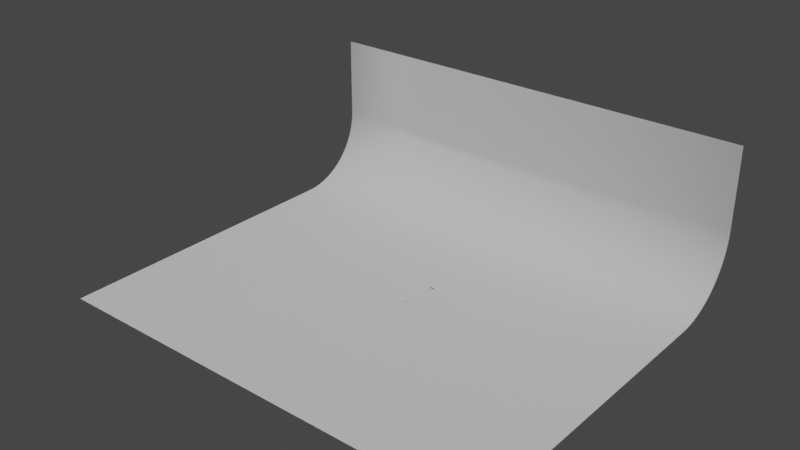 # Source: terkep.blend  (saved by Blender 3.4.6; exported with 4.5.12 LTS)
import bpy
from mathutils import Matrix  # noqa: F401  (used for matrix-valued properties, if any)

bpy.ops.wm.read_factory_settings(use_empty=True)
scene = bpy.context.scene
scene.name = 'Scene'

# ---- collections
col_collection = bpy.data.collections.new('Collection'); scene.collection.children.link(col_collection)
col_collection_1 = bpy.data.collections.new('Collection 1'); col_collection.children.link(col_collection_1)

# ---- images (referenced by path relative to the original .blend; pixels are not part of the script)
import os
ASSET_DIR = os.environ.get("B2B_ASSET_DIR", "")  # directory of the original .blend (textures are referenced by path, not embedded)
HERE = os.path.dirname(os.path.abspath(__file__))  # packed textures are extracted next to this script under _unpacked/

def load_image(name, relpath, width, height, colorspace="sRGB"):
    """Load a texture the original file referenced (path relative to the .blend, or extracted next to this script)."""
    p = next((c for c in (os.path.join(HERE, relpath), os.path.join(ASSET_DIR, relpath)) if relpath and os.path.exists(c)), "")
    if p:
        img = bpy.data.images.load(p, check_existing=True)
        img.name = name
    else:  # same state as the original file: an image datablock whose file is absent (Cycles renders it pink)
        img = bpy.data.images.new(name, width, height)
        img.source = "FILE"
        img.filepath = "//" + (relpath or name)
    img.colorspace_settings.name = colorspace
    return img
img_metal_jpg_001 = load_image('metal.jpg.001', 'metal.jpg', 1024, 1024, 'sRGB')
img_asztal_jpg_001 = load_image('asztal.jpg.001', 'asztal.jpg', 1024, 1024, 'sRGB')
img_fuu_jpg = load_image('fuu.jpg', 'fuu.jpg', 1024, 1024, 'sRGB')
img_fu_jpg_001 = load_image('fu.jpg.001', 'fu.jpg', 1024, 1024, 'sRGB')

# ---- materials (node trees are filled in below, after node groups)
mat_material_005 = bpy.data.materials.new('Material.005')
mat_material_005.use_transparent_shadow = False
mat_material_004 = bpy.data.materials.new('Material.004')
mat_material_004.use_transparent_shadow = False
mat_material_006 = bpy.data.materials.new('Material.006')
mat_material_006.use_transparent_shadow = False
mat_material_007 = bpy.data.materials.new('Material.007')
mat_material_007.use_transparent_shadow = False
mat_material_003 = bpy.data.materials.new('Material.003')
mat_material_003.use_transparent_shadow = False
mat_material_008 = bpy.data.materials.new('Material.008')
mat_material_008.use_transparent_shadow = False
mat_material_002 = bpy.data.materials.new('Material.002')
mat_material_002.use_transparent_shadow = False
mat_f = bpy.data.materials.new('fű')
mat_f.use_transparent_shadow = False

# ---- material node trees
mat_material_005.use_nodes = True; mat_material_005.node_tree.nodes.clear()
_N = mat_material_005.node_tree.nodes; _L = mat_material_005.node_tree.links
n0 = _N.new('ShaderNodeBsdfPrincipled'); n0.name = 'Principled BSDF'; n0.location = (10, 300)
n0.distribution = 'GGX'
n0.subsurface_method = 'RANDOM_WALK_SKIN'
n0.inputs[1].default_value = 0.5
n0.inputs[3].default_value = 1.45
n0.inputs[27].default_value = (0.0, 0.0, 0.0, 1.0)
n0.inputs[28].default_value = 1.0
n1 = _N.new('ShaderNodeOutputMaterial'); n1.name = 'Material Output'; n1.location = (300, 300)
n2 = _N.new('ShaderNodeTexImage'); n2.name = 'Image Texture'; n2.location = (-269, 137)
n2.image = img_metal_jpg_001
_L.new(n0.outputs[0], n1.inputs[0])
_L.new(n2.outputs[0], n0.inputs[0])
n1.is_active_output = True
mat_material_004.use_nodes = True; mat_material_004.node_tree.nodes.clear()
_N = mat_material_004.node_tree.nodes; _L = mat_material_004.node_tree.links
n0 = _N.new('ShaderNodeBsdfPrincipled'); n0.name = 'Principled BSDF'; n0.location = (10, 300)
n0.distribution = 'GGX'
n0.subsurface_method = 'RANDOM_WALK_SKIN'
n0.inputs[3].default_value = 1.45
n0.inputs[27].default_value = (0.0, 0.0, 0.0, 1.0)
n0.inputs[28].default_value = 1.0
n1 = _N.new('ShaderNodeOutputMaterial'); n1.name = 'Material Output'; n1.location = (300, 300)
n2 = _N.new('ShaderNodeTexImage'); n2.name = 'Image Texture'; n2.location = (-335, 119)
n2.image = img_asztal_jpg_001
_L.new(n0.outputs[0], n1.inputs[0])
_L.new(n2.outputs[0], n0.inputs[0])
n1.is_active_output = True
mat_material_006.use_nodes = True; mat_material_006.node_tree.nodes.clear()
_N = mat_material_006.node_tree.nodes; _L = mat_material_006.node_tree.links
n0 = _N.new('ShaderNodeBsdfPrincipled'); n0.name = 'Principled BSDF'; n0.location = (10, 300)
n0.distribution = 'GGX'
n0.subsurface_method = 'RANDOM_WALK_SKIN'
n0.inputs[1].default_value = 0.5
n0.inputs[3].default_value = 1.45
n0.inputs[27].default_value = (0.0, 0.0, 0.0, 1.0)
n0.inputs[28].default_value = 1.0
n1 = _N.new('ShaderNodeOutputMaterial'); n1.name = 'Material Output'; n1.location = (300, 300)
n2 = _N.new('ShaderNodeTexImage'); n2.name = 'Image Texture'; n2.location = (-260, 123)
n2.image = img_metal_jpg_001
_L.new(n0.outputs[0], n1.inputs[0])
_L.new(n2.outputs[0], n0.inputs[0])
n1.is_active_output = True
mat_material_007.use_nodes = True; mat_material_007.node_tree.nodes.clear()
_N = mat_material_007.node_tree.nodes; _L = mat_material_007.node_tree.links
n0 = _N.new('ShaderNodeBsdfPrincipled'); n0.name = 'Principled BSDF'; n0.location = (10, 300)
n0.distribution = 'GGX'
n0.subsurface_method = 'RANDOM_WALK_SKIN'
n0.inputs[1].default_value = 0.5
n0.inputs[3].default_value = 1.45
n0.inputs[27].default_value = (0.0, 0.0, 0.0, 1.0)
n0.inputs[28].default_value = 1.0
n1 = _N.new('ShaderNodeOutputMaterial'); n1.name = 'Material Output'; n1.location = (300, 300)
n2 = _N.new('ShaderNodeTexImage'); n2.name = 'Image Texture'; n2.location = (-323, 172)
n2.image = img_metal_jpg_001
_L.new(n0.outputs[0], n1.inputs[0])
_L.new(n2.outputs[0], n0.inputs[0])
n1.is_active_output = True
mat_material_003.use_nodes = True; mat_material_003.node_tree.nodes.clear()
_N = mat_material_003.node_tree.nodes; _L = mat_material_003.node_tree.links
n0 = _N.new('ShaderNodeBsdfPrincipled'); n0.name = 'Principled BSDF'; n0.location = (10, 300)
n0.distribution = 'GGX'
n0.subsurface_method = 'RANDOM_WALK_SKIN'
n0.inputs[3].default_value = 1.45
n0.inputs[27].default_value = (0.0, 0.0, 0.0, 1.0)
n0.inputs[28].default_value = 1.0
n1 = _N.new('ShaderNodeOutputMaterial'); n1.name = 'Material Output'; n1.location = (300, 300)
n2 = _N.new('ShaderNodeTexImage'); n2.name = 'Image Texture'; n2.location = (-324, 164)
n2.image = img_asztal_jpg_001
_L.new(n0.outputs[0], n1.inputs[0])
_L.new(n2.outputs[0], n0.inputs[0])
n1.is_active_output = True
mat_material_008.use_nodes = True; mat_material_008.node_tree.nodes.clear()
_N = mat_material_008.node_tree.nodes; _L = mat_material_008.node_tree.links
n0 = _N.new('ShaderNodeBsdfPrincipled'); n0.name = 'Principled BSDF'; n0.location = (10, 300)
n0.distribution = 'GGX'
n0.subsurface_method = 'RANDOM_WALK_SKIN'
n0.inputs[1].default_value = 0.5
n0.inputs[3].default_value = 1.45
n0.inputs[27].default_value = (0.0, 0.0, 0.0, 1.0)
n0.inputs[28].default_value = 1.0
n1 = _N.new('ShaderNodeOutputMaterial'); n1.name = 'Material Output'; n1.location = (300, 300)
n2 = _N.new('ShaderNodeTexImage'); n2.name = 'Image Texture'; n2.location = (-292, 177)
n2.image = img_metal_jpg_001
_L.new(n0.outputs[0], n1.inputs[0])
_L.new(n2.outputs[0], n0.inputs[0])
n1.is_active_output = True
mat_material_002.use_nodes = True; mat_material_002.node_tree.nodes.clear()
_N = mat_material_002.node_tree.nodes; _L = mat_material_002.node_tree.links
n0 = _N.new('ShaderNodeBsdfPrincipled'); n0.name = 'Principled BSDF'; n0.location = (10, 300)
n0.distribution = 'GGX'
n0.subsurface_method = 'RANDOM_WALK_SKIN'
n0.inputs[3].default_value = 1.45
n0.inputs[27].default_value = (0.0, 0.0, 0.0, 1.0)
n0.inputs[28].default_value = 1.0
n1 = _N.new('ShaderNodeOutputMaterial'); n1.name = 'Material Output'; n1.location = (300, 300)
n2 = _N.new('ShaderNodeTexImage'); n2.name = 'Image Texture'; n2.location = (-331, 127)
n2.image = img_asztal_jpg_001
_L.new(n0.outputs[0], n1.inputs[0])
_L.new(n2.outputs[0], n0.inputs[0])
n1.is_active_output = True
mat_f.use_nodes = True; mat_f.node_tree.nodes.clear()
_N = mat_f.node_tree.nodes; _L = mat_f.node_tree.links
n0 = _N.new('ShaderNodeOutputMaterial'); n0.name = 'Material Output'; n0.location = (300, 300)
n1 = _N.new('ShaderNodeTexImage'); n1.name = 'Image Texture.001'; n1.location = (-365, 83)
n1.image = img_fuu_jpg
n2 = _N.new('ShaderNodeBsdfPrincipled'); n2.name = 'Principled BSDF'; n2.location = (10, 300)
n2.distribution = 'GGX'
n2.subsurface_method = 'RANDOM_WALK_SKIN'
n2.inputs[3].default_value = 1.45
n2.inputs[27].default_value = (0.0, 0.0, 0.0, 1.0)
n2.inputs[28].default_value = 1.0
n3 = _N.new('ShaderNodeTexImage'); n3.name = 'Image Texture'; n3.location = (-403, 285)
n3.image = img_fu_jpg_001
_L.new(n2.outputs[0], n0.inputs[0])
_L.new(n3.outputs[0], n2.inputs[0])
n0.is_active_output = True

# ---- world
world_world = bpy.data.worlds.new('World'); scene.world = world_world
world_world.use_nodes = True; world_world.node_tree.nodes.clear()
_N = world_world.node_tree.nodes; _L = world_world.node_tree.links
n0 = _N.new('ShaderNodeOutputWorld'); n0.name = 'World Output'; n0.location = (300, 300)
n1 = _N.new('ShaderNodeBackground'); n1.name = 'Background'; n1.location = (10, 300)
n1.inputs[0].default_value = (0.05088, 0.05088, 0.05088, 1.0)
_L.new(n1.outputs[0], n0.inputs[0])
n0.is_active_output = True
world_world.color = (0.05088, 0.05088, 0.05088)
world_world.use_sun_shadow = False
world_world.sun_shadow_jitter_overblur = 0.0

# ---- lights
light_sun = bpy.data.lights.new('Sun', 'SUN')
light_sun.transmission_factor = 0.0
light_sun.energy = 1.0
light_sun.shadow_soft_size = 0.125
light_sun_001 = bpy.data.lights.new('Sun.001', 'SUN')
light_sun_001.transmission_factor = 0.0
light_sun_001.energy = 1.0
light_sun_001.shadow_soft_size = 0.125
light_sun_002 = bpy.data.lights.new('Sun.002', 'SUN')
light_sun_002.transmission_factor = 0.0
light_sun_002.energy = 1.0
light_sun_002.shadow_soft_size = 0.125
light_sun_003 = bpy.data.lights.new('Sun.003', 'SUN')
light_sun_003.transmission_factor = 0.0
light_sun_003.energy = 1.0
light_sun_003.shadow_soft_size = 0.125

# ---- meshes
me_cube_022 = bpy.data.meshes.new('Cube.022')
me_cube_022.from_pydata([(-1.0, -1.0, -1.0), (-1.0, -1.0, 1.0), (-1.0, 1.0, -1.0), (-1.0, 1.0, 1.0), (1.0, -1.0, -1.0), (1.0, -1.0, 1.0), (1.0, 1.0, -1.0), (1.0, 1.0, 1.0)], [], [(0, 1, 3, 2), (2, 3, 7, 6), (6, 7, 5, 4), (4, 5, 1, 0), (2, 6, 4, 0), (7, 3, 1, 5)])
_uv = me_cube_022.uv_layers.new(name='UVMap')
_uv.uv.foreach_set('vector', [0.375, 0.0, 0.625, 0.0, 0.625, 0.25, 0.375, 0.25, 0.375, 0.25, 0.625, 0.25, 0.625, 0.5, 0.375, 0.5, 0.375, 0.5, 0.625, 0.5, 0.625, 0.75, 0.375, 0.75, 0.375, 0.75, 0.625, 0.75, 0.625, 1.0, 0.375, 1.0, 0.125, 0.5, 0.375, 0.5, 0.375, 0.75, 0.125, 0.75, 0.625, 0.5, 0.875, 0.5, 0.875, 0.75, 0.625, 0.75])
me_cube_022.materials.append(mat_material_004)
me_cube_022.update()
me_cube_024 = bpy.data.meshes.new('Cube.024')
me_cube_024.from_pydata([(-77.27, 20.61, 146.6), (-77.27, 20.61, 148.6), (-77.27, 22.61, 146.6), (-77.27, 22.61, 148.6), (-75.27, 20.61, 146.6), (-75.27, 20.61, 148.6), (-75.27, 22.61, 146.6), (-75.27, 22.61, 148.6)], [], [(0, 1, 3, 2), (2, 3, 7, 6), (6, 7, 5, 4), (4, 5, 1, 0), (2, 6, 4, 0), (7, 3, 1, 5)])
_uv = me_cube_024.uv_layers.new(name='UVMap')
_uv.uv.foreach_set('vector', [0.375, 0.0, 0.625, 0.0, 0.625, 0.25, 0.375, 0.25, 0.375, 0.25, 0.625, 0.25, 0.625, 0.5, 0.375, 0.5, 0.375, 0.5, 0.625, 0.5, 0.625, 0.75, 0.375, 0.75, 0.375, 0.75, 0.625, 0.75, 0.625, 1.0, 0.375, 1.0, 0.125, 0.5, 0.375, 0.5, 0.375, 0.75, 0.125, 0.75, 0.625, 0.5, 0.875, 0.5, 0.875, 0.75, 0.625, 0.75])
me_cube_024.materials.append(mat_material_003)
me_cube_024.update()
me_cube_025 = bpy.data.meshes.new('Cube.025')
me_cube_025.from_pydata([(-1.0, -1.0, -1.0), (-1.0, -1.0, 1.0), (-1.0, 1.0, -1.0), (-1.0, 1.0, 1.0), (1.0, -1.0, -1.0), (1.0, -1.0, 1.0), (1.0, 1.0, -1.0), (1.0, 1.0, 1.0), (-0.9073, 1.0, -1.0), (-0.9073, 1.0, 1.0), (-0.9073, -1.0, -1.0), (-0.9073, -1.0, 1.0), (0.8964, 1.0, 1.0), (0.8964, -1.0, -1.0), (0.8964, 1.0, -1.0), (0.8964, -1.0, 1.0), (-1.0, 0.8333, -1.0), (-1.0, 0.8333, 1.0), (1.0, 0.8333, -1.0), (1.0, 0.8333, 1.0), (-0.9073, 0.8333, 1.0), (-0.9073, 0.8333, -1.0), (0.8964, 0.8333, 1.0), (0.8964, 0.8333, -1.0), (-1.0, -0.7869, -1.0), (1.0, -0.7869, 1.0), (-0.9073, -0.7869, 1.0), (-0.9073, -0.7869, -1.0), (0.8964, -0.7869, 1.0), (0.8964, -0.7869, -1.0), (-1.0, -0.7869, 1.0), (1.0, -0.7869, -1.0), (-0.8151, 1.0, -1.0), (-0.8151, -1.0, 1.0), (-0.8151, 1.0, 1.0), (-0.8151, -1.0, -1.0), (-0.8151, 0.8333, -1.0), (-0.8151, 0.8333, 1.0), (-0.8151, -0.7869, -1.0), (-0.8151, -0.7869, 1.0), (0.7941, 1.0, 1.0), (0.7941, -1.0, -1.0), (0.7941, 0.8333, 1.0), (0.7941, -0.7869, 1.0), (0.7941, 1.0, -1.0), (0.7941, -1.0, 1.0), (0.7941, 0.8333, -1.0), (0.7941, -0.7869, -1.0), (-1.0, -0.5812, 1.0), (1.0, -0.5812, -1.0), (-1.0, -0.5812, -1.0), (1.0, -0.5812, 1.0), (-0.9073, -0.5812, 1.0), (-0.9073, -0.5812, -1.0), (0.8964, -0.5812, 1.0), (0.8964, -0.5812, -1.0), (-0.8151, -0.5812, 1.0), (-0.8151, -0.5812, -1.0), (0.7941, -0.5812, 1.0), (0.7941, -0.5812, -1.0), (-1.0, 0.6019, 1.0), (1.0, 0.6019, -1.0), (-1.0, 0.6019, -1.0), (1.0, 0.6019, 1.0), (-0.9073, 0.6019, 1.0), (-0.9073, 0.6019, -1.0), (0.8964, 0.6019, 1.0), (0.8964, 0.6019, -1.0), (-0.8151, 0.6019, 1.0), (-0.8151, 0.6019, -1.0), (0.7941, 0.6019, 1.0), (0.7941, 0.6019, -1.0), (-0.8151, 0.8333, -25.81), (-0.9073, 0.8333, -25.81), (-0.9073, -0.5812, -25.81), (-0.9073, -0.7869, -25.81), (0.8964, -0.5812, -25.81), (0.8964, -0.7869, -25.81), (-0.8151, -0.7869, -25.81), (-0.8151, -0.5812, -25.81), (0.8964, 0.8333, -25.81), (0.7941, 0.8333, -25.81), (0.7941, -0.7869, -25.81), (0.7941, -0.5812, -25.81), (-0.9073, 0.6019, -25.81), (0.8964, 0.6019, -25.81), (-0.8151, 0.6019, -25.81), (0.7941, 0.6019, -25.81)], [], [(16, 17, 3, 2), (14, 12, 7, 6), (31, 25, 5, 4), (10, 11, 1, 0), (29, 31, 4, 13), (26, 30, 1, 11), (39, 26, 11, 33), (24, 27, 10, 0), (35, 33, 11, 10), (2, 3, 9, 8), (4, 5, 15, 13), (25, 28, 15, 5), (47, 29, 13, 41), (44, 40, 12, 14), (44, 14, 23, 46), (7, 12, 22, 19), (2, 8, 21, 16), (34, 9, 20, 37), (9, 3, 17, 20), (14, 6, 18, 23), (6, 7, 19, 18), (62, 60, 17, 16), (0, 1, 30, 24), (71, 46, 81, 87), (51, 54, 28, 25), (50, 53, 27, 24), (56, 52, 26, 39), (52, 48, 30, 26), (55, 49, 31, 29), (49, 51, 25, 31), (58, 56, 39, 43), (46, 23, 80, 81), (40, 34, 37, 42), (8, 32, 36, 21), (8, 9, 34, 32), (27, 38, 35, 10), (41, 45, 33, 35), (43, 39, 33, 45), (28, 43, 45, 15), (13, 15, 45, 41), (12, 40, 42, 22), (54, 58, 43, 28), (57, 59, 47, 38), (32, 44, 46, 36), (32, 34, 40, 44), (38, 47, 41, 35), (69, 71, 59, 57), (66, 70, 58, 54), (65, 69, 57, 53), (70, 68, 56, 58), (61, 63, 51, 49), (67, 61, 49, 55), (64, 60, 48, 52), (68, 64, 52, 56), (62, 65, 53, 50), (63, 66, 54, 51), (71, 67, 55, 59), (24, 30, 48, 50), (36, 69, 86, 72), (19, 22, 66, 63), (16, 21, 65, 62), (37, 20, 64, 68), (20, 17, 60, 64), (23, 18, 61, 67), (18, 19, 63, 61), (42, 37, 68, 70), (47, 59, 83, 82), (22, 42, 70, 66), (36, 46, 71, 69), (50, 48, 60, 62), (83, 76, 77, 82), (74, 79, 78, 75), (81, 80, 85, 87), (73, 72, 86, 84), (38, 27, 75, 78), (29, 47, 82, 77), (67, 71, 87, 85), (57, 38, 78, 79), (53, 57, 79, 74), (65, 21, 73, 84), (27, 53, 74, 75), (69, 65, 84, 86), (59, 55, 76, 83), (55, 29, 77, 76), (23, 67, 85, 80), (21, 36, 72, 73)])
me_cube_025.polygons.foreach_set('material_index', [0, 0, 0, 0, 0, 1, 1, 0, 0, 0, 0, 1, 0, 0, 0, 1, 0, 1, 1, 0, 1, 0, 0, 0, 1, 0, 1, 1, 0, 0, 1, 0, 1, 0, 0, 0, 0, 1, 1, 0, 1, 1, 0, 0, 1, 0, 0, 1, 0, 1, 0, 0, 1, 1, 0, 1, 0, 0, 0, 1, 0, 1, 1, 0, 0, 1, 0, 1, 0, 1, 0, 0, 0, 0, 0, 0, 0, 0, 0, 0, 0, 0, 0, 0, 0, 0])
_uv = me_cube_025.uv_layers.new(name='UVMap')
_uv.uv.foreach_set('vector', [0.375, 0.2292, 0.625, 0.2292, 0.625, 0.25, 0.375, 0.25, 0.375, 0.487, 0.625, 0.487, 0.625, 0.5, 0.375, 0.5, 0.375, 0.7218, 0.625, 0.7218, 0.625, 0.75, 0.375, 0.75, 0.375, 0.9905, 0.625, 0.9905, 0.625, 1.0, 0.375, 1.0, 0.362, 0.7218, 0.375, 0.7218, 0.375, 0.75, 0.362, 0.75, 0.6893, 0.363, 0.702, 0.363, 0.702, 0.401, 0.6893, 0.401, 0.6736, 0.363, 0.6893, 0.363, 0.6893, 0.401, 0.6736, 0.401, 0.125, 0.7218, 0.1345, 0.7218, 0.1345, 0.75, 0.125, 0.75, 0.375, 0.9789, 0.625, 0.9789, 0.625, 0.9905, 0.375, 0.9905, 0.375, 0.25, 0.625, 0.25, 0.625, 0.2595, 0.375, 0.2595, 0.375, 0.75, 0.625, 0.75, 0.625, 0.763, 0.375, 0.763, 0.366, 0.363, 0.3834, 0.363, 0.3834, 0.401, 0.366, 0.401, 0.3461, 0.7218, 0.362, 0.7218, 0.362, 0.75, 0.3461, 0.75, 0.375, 0.4711, 0.625, 0.4711, 0.625, 0.487, 0.375, 0.487, 0.3461, 0.5, 0.362, 0.5, 0.362, 0.5208, 0.3461, 0.5208, 0.366, 0.06504, 0.3834, 0.06504, 0.3834, 0.09303, 0.366, 0.09303, 0.125, 0.5, 0.1345, 0.5, 0.1345, 0.5208, 0.125, 0.5208, 0.6736, 0.06504, 0.6893, 0.06504, 0.6893, 0.09303, 0.6736, 0.09303, 0.6893, 0.06504, 0.702, 0.06504, 0.702, 0.09303, 0.6893, 0.09303, 0.362, 0.5, 0.375, 0.5, 0.375, 0.5208, 0.362, 0.5208, 0.375, 0.5, 0.625, 0.5, 0.625, 0.5208, 0.375, 0.5208, 0.375, 0.2005, 0.625, 0.2005, 0.625, 0.2292, 0.375, 0.2292, 0.375, 0.0, 0.625, 0.0, 0.625, 0.02824, 0.375, 0.02824, 0.3461, 0.5495, 0.3461, 0.5208, 0.3461, 0.5208, 0.3461, 0.5495, 0.366, 0.3287, 0.3834, 0.3287, 0.3834, 0.363, 0.366, 0.363, 0.125, 0.6962, 0.1345, 0.6962, 0.1345, 0.7218, 0.125, 0.7218, 0.6736, 0.3287, 0.6893, 0.3287, 0.6893, 0.363, 0.6736, 0.363, 0.6893, 0.3287, 0.702, 0.3287, 0.702, 0.363, 0.6893, 0.363, 0.362, 0.6962, 0.375, 0.6962, 0.375, 0.7218, 0.362, 0.7218, 0.375, 0.6962, 0.625, 0.6962, 0.625, 0.7218, 0.375, 0.7218, 0.4048, 0.3287, 0.6736, 0.3287, 0.6736, 0.363, 0.4048, 0.363, 0.3461, 0.5208, 0.362, 0.5208, 0.362, 0.5208, 0.3461, 0.5208, 0.4048, 0.06504, 0.6736, 0.06504, 0.6736, 0.09303, 0.4048, 0.09303, 0.1345, 0.5, 0.1461, 0.5, 0.1461, 0.5208, 0.1345, 0.5208, 0.375, 0.2595, 0.625, 0.2595, 0.625, 0.2711, 0.375, 0.2711, 0.1345, 0.7218, 0.1461, 0.7218, 0.1461, 0.75, 0.1345, 0.75, 0.375, 0.7789, 0.625, 0.7789, 0.625, 0.9789, 0.375, 0.9789, 0.4048, 0.363, 0.6736, 0.363, 0.6736, 0.401, 0.4048, 0.401, 0.3834, 0.363, 0.4048, 0.363, 0.4048, 0.401, 0.3834, 0.401, 0.375, 0.763, 0.625, 0.763, 0.625, 0.7789, 0.375, 0.7789, 0.3834, 0.06504, 0.4048, 0.06504, 0.4048, 0.09303, 0.3834, 0.09303, 0.3834, 0.3287, 0.4048, 0.3287, 0.4048, 0.363, 0.3834, 0.363, 0.1461, 0.6962, 0.3461, 0.6962, 0.3461, 0.7218, 0.1461, 0.7218, 0.1461, 0.5, 0.3461, 0.5, 0.3461, 0.5208, 0.1461, 0.5208, 0.375, 0.2711, 0.625, 0.2711, 0.625, 0.4711, 0.375, 0.4711, 0.1461, 0.7218, 0.3461, 0.7218, 0.3461, 0.75, 0.1461, 0.75, 0.1461, 0.5495, 0.3461, 0.5495, 0.3461, 0.6962, 0.1461, 0.6962, 0.3834, 0.1316, 0.4048, 0.1316, 0.4048, 0.3287, 0.3834, 0.3287, 0.1345, 0.5495, 0.1461, 0.5495, 0.1461, 0.6962, 0.1345, 0.6962, 0.4048, 0.1316, 0.6736, 0.1316, 0.6736, 0.3287, 0.4048, 0.3287, 0.375, 0.5495, 0.625, 0.5495, 0.625, 0.6962, 0.375, 0.6962, 0.362, 0.5495, 0.375, 0.5495, 0.375, 0.6962, 0.362, 0.6962, 0.6893, 0.1316, 0.702, 0.1316, 0.702, 0.3287, 0.6893, 0.3287, 0.6736, 0.1316, 0.6893, 0.1316, 0.6893, 0.3287, 0.6736, 0.3287, 0.125, 0.5495, 0.1345, 0.5495, 0.1345, 0.6962, 0.125, 0.6962, 0.366, 0.1316, 0.3834, 0.1316, 0.3834, 0.3287, 0.366, 0.3287, 0.3461, 0.5495, 0.362, 0.5495, 0.362, 0.6962, 0.3461, 0.6962, 0.375, 0.02824, 0.625, 0.02824, 0.625, 0.05376, 0.375, 0.05376, 0.1461, 0.5208, 0.1461, 0.5495, 0.1461, 0.5495, 0.1461, 0.5208, 0.366, 0.09303, 0.3834, 0.09303, 0.3834, 0.1316, 0.366, 0.1316, 0.125, 0.5208, 0.1345, 0.5208, 0.1345, 0.5495, 0.125, 0.5495, 0.6736, 0.09303, 0.6893, 0.09303, 0.6893, 0.1316, 0.6736, 0.1316, 0.6893, 0.09303, 0.702, 0.09303, 0.702, 0.1316, 0.6893, 0.1316, 0.362, 0.5208, 0.375, 0.5208, 0.375, 0.5495, 0.362, 0.5495, 0.375, 0.5208, 0.625, 0.5208, 0.625, 0.5495, 0.375, 0.5495, 0.4048, 0.09303, 0.6736, 0.09303, 0.6736, 0.1316, 0.4048, 0.1316, 0.3461, 0.7218, 0.3461, 0.6962, 0.3461, 0.6962, 0.3461, 0.7218, 0.3834, 0.09303, 0.4048, 0.09303, 0.4048, 0.1316, 0.3834, 0.1316, 0.1461, 0.5208, 0.3461, 0.5208, 0.3461, 0.5495, 0.1461, 0.5495, 0.375, 0.05376, 0.625, 0.05376, 0.625, 0.2005, 0.375, 0.2005, 0.3461, 0.6962, 0.362, 0.6962, 0.362, 0.7218, 0.3461, 0.7218, 0.1345, 0.6962, 0.1461, 0.6962, 0.1461, 0.7218, 0.1345, 0.7218, 0.3461, 0.5208, 0.362, 0.5208, 0.362, 0.5495, 0.3461, 0.5495, 0.1345, 0.5208, 0.1461, 0.5208, 0.1461, 0.5495, 0.1345, 0.5495, 0.1461, 0.7218, 0.1345, 0.7218, 0.1345, 0.7218, 0.1461, 0.7218, 0.362, 0.7218, 0.3461, 0.7218, 0.3461, 0.7218, 0.362, 0.7218, 0.362, 0.5495, 0.3461, 0.5495, 0.3461, 0.5495, 0.362, 0.5495, 0.1461, 0.6962, 0.1461, 0.7218, 0.1461, 0.7218, 0.1461, 0.6962, 0.1345, 0.6962, 0.1461, 0.6962, 0.1461, 0.6962, 0.1345, 0.6962, 0.1345, 0.5495, 0.1345, 0.5208, 0.1345, 0.5208, 0.1345, 0.5495, 0.1345, 0.7218, 0.1345, 0.6962, 0.1345, 0.6962, 0.1345, 0.7218, 0.1461, 0.5495, 0.1345, 0.5495, 0.1345, 0.5495, 0.1461, 0.5495, 0.3461, 0.6962, 0.362, 0.6962, 0.362, 0.6962, 0.3461, 0.6962, 0.362, 0.6962, 0.362, 0.7218, 0.362, 0.7218, 0.362, 0.6962, 0.362, 0.5208, 0.362, 0.5495, 0.362, 0.5495, 0.362, 0.5208, 0.1345, 0.5208, 0.1461, 0.5208, 0.1461, 0.5208, 0.1345, 0.5208])
me_cube_025.materials.append(mat_material_002)
me_cube_025.materials.append(mat_f)
me_cube_025.update()
me_plane_001 = bpy.data.meshes.new('Plane.001')
me_plane_001.from_pydata([(-1.0, 1.0, 0.0), (1.0, 1.0, 0.0), (-1.0, -1.0, -0.8129), (1.0, -1.0, -0.8129), (-1.0, -1.0, -0.383), (-1.0, -0.617, 0.0), (-1.0, -0.9982, -0.3454), (-1.0, -0.9926, -0.3082), (-1.0, -0.9835, -0.2718), (-1.0, -0.9708, -0.2364), (-1.0, -0.9548, -0.2024), (-1.0, -0.9355, -0.1702), (-1.0, -0.9131, -0.14), (-1.0, -0.8878, -0.1122), (-1.0, -0.86, -0.08693), (-1.0, -0.8298, -0.06454), (-1.0, -0.7976, -0.04522), (-1.0, -0.7636, -0.02915), (-1.0, -0.7282, -0.01649), (-1.0, -0.6918, -0.007358), (-1.0, -0.6546, -0.001844), (1.0, -0.617, 0.0), (1.0, -1.0, -0.383), (1.0, -0.6546, -0.001844), (1.0, -0.6918, -0.007358), (1.0, -0.7282, -0.01649), (1.0, -0.7636, -0.02915), (1.0, -0.7976, -0.04522), (1.0, -0.8298, -0.06454), (1.0, -0.86, -0.08693), (1.0, -0.8878, -0.1122), (1.0, -0.9131, -0.14), (1.0, -0.9355, -0.1702), (1.0, -0.9548, -0.2024), (1.0, -0.9708, -0.2364), (1.0, -0.9835, -0.2718), (1.0, -0.9926, -0.3082), (1.0, -0.9982, -0.3454), (1.0, 1.0, 0.0), (1.0, -1.0, -0.8129), (1.0, -0.617, 0.0), (1.0, -1.0, -0.383), (1.0, -0.6546, -0.001844), (1.0, -0.6918, -0.007358), (1.0, -0.7282, -0.01649), (1.0, -0.7636, -0.02915), (1.0, -0.7976, -0.04522), (1.0, -0.8298, -0.06454), (1.0, -0.86, -0.08693), (1.0, -0.8878, -0.1122), (1.0, -0.9131, -0.14), (1.0, -0.9355, -0.1702), (1.0, -0.9548, -0.2024), (1.0, -0.9708, -0.2364), (1.0, -0.9835, -0.2718), (1.0, -0.9926, -0.3082), (1.0, -0.9982, -0.3454), (1.409, 1.0, 0.0), (1.409, -1.0, -0.8129), (1.409, -0.617, 0.0), (1.409, -1.0, -0.383), (1.409, -0.6546, -0.001844), (1.409, -0.6918, -0.007358), (1.409, -0.7282, -0.01649), (1.409, -0.7636, -0.02915), (1.409, -0.7976, -0.04522), (1.409, -0.8298, -0.06454), (1.409, -0.86, -0.08693), (1.409, -0.8878, -0.1122), (1.409, -0.9131, -0.14), (1.409, -0.9355, -0.1702), (1.409, -0.9548, -0.2024), (1.409, -0.9708, -0.2364), (1.409, -0.9835, -0.2718), (1.409, -0.9926, -0.3082), (1.409, -0.9982, -0.3454)], [], [(22, 4, 2, 3), (4, 22, 37, 6), (6, 37, 36, 7), (7, 36, 35, 8), (8, 35, 34, 9), (9, 34, 33, 10), (10, 33, 32, 11), (11, 32, 31, 12), (12, 31, 30, 13), (13, 30, 29, 14), (14, 29, 28, 15), (15, 28, 27, 16), (16, 27, 26, 17), (17, 26, 25, 18), (18, 25, 24, 19), (19, 24, 23, 20), (20, 23, 21, 5), (5, 21, 1, 0), (22, 3, 39, 41), (33, 34, 53, 52), (28, 29, 48, 47), (23, 24, 43, 42), (35, 36, 55, 54), (30, 31, 50, 49), (25, 26, 45, 44), (37, 22, 41, 56), (32, 33, 52, 51), (27, 28, 47, 46), (21, 23, 42, 40), (34, 35, 54, 53), (29, 30, 49, 48), (24, 25, 44, 43), (36, 37, 56, 55), (31, 32, 51, 50), (26, 27, 46, 45), (1, 21, 40, 38), (54, 55, 74, 73), (41, 39, 58, 60), (46, 47, 66, 65), (53, 54, 73, 72), (45, 46, 65, 64), (52, 53, 72, 71), (44, 45, 64, 63), (51, 52, 71, 70), (43, 44, 63, 62), (50, 51, 70, 69), (42, 43, 62, 61), (49, 50, 69, 68), (56, 41, 60, 75), (40, 42, 61, 59), (48, 49, 68, 67), (55, 56, 75, 74), (38, 40, 59, 57), (47, 48, 67, 66)])
me_plane_001.polygons.foreach_set('use_smooth', [True] * 54)
_uv = me_plane_001.uv_layers.new(name='UVMap')
_uv.uv.foreach_set('vector', [1.0, 0.0, 0.0, 0.0, 0.0, 0.0, 1.0, 0.0, 0.0, 0.0, 1.0, 0.0, 1.0, 0.0, 0.0, 0.0, 0.0, 0.0, 1.0, 0.0, 1.0, 0.0, 0.0, 0.0, 0.0, 0.0, 1.0, 0.0, 1.0, 0.0, 0.0, 0.0, 0.0, 0.0, 1.0, 0.0, 1.0, 0.0, 0.0, 0.0, 0.0, 0.0, 1.0, 0.0, 1.0, 0.0, 0.0, 0.0, 0.0, 0.0, 1.0, 0.0, 1.0, 0.0, 0.0, 0.0, 0.0, 0.0, 1.0, 0.0, 1.0, 0.0, 0.0, 0.0, 0.0, 0.0, 1.0, 0.0, 1.0, 0.0, 0.0, 0.0, 0.0, 0.0, 1.0, 0.0, 1.0, 0.07001, 0.0, 0.07001, 0.0, 0.07001, 1.0, 0.07001, 1.0, 0.0851, 0.0, 0.0851, 0.0, 0.0851, 1.0, 0.0851, 1.0, 0.1012, 0.0, 0.1012, 0.0, 0.1012, 1.0, 0.1012, 1.0, 0.1182, 0.0, 0.1182, 0.0, 0.1182, 1.0, 0.1182, 1.0, 0.1359, 0.0, 0.1359, 0.0, 0.1359, 1.0, 0.1359, 1.0, 0.1541, 0.0, 0.1541, 0.0, 0.1541, 1.0, 0.1541, 1.0, 0.1727, 0.0, 0.1727, 0.0, 0.1727, 1.0, 0.1727, 1.0, 0.1915, 0.0, 0.1915, 0.0, 0.1915, 1.0, 0.1915, 1.0, 1.0, 0.0, 1.0, 1.0, 0.0, 1.0, 0.0, 1.0, 0.0, 1.0, 0.0, 1.0, 0.0, 1.0, 0.0, 1.0, 0.0, 1.0, 0.0, 1.0, 0.0851, 1.0, 0.07001, 1.0, 0.07001, 1.0, 0.0851, 1.0, 0.1727, 1.0, 0.1541, 1.0, 0.1541, 1.0, 0.1727, 1.0, 0.0, 1.0, 0.0, 1.0, 0.0, 1.0, 0.0, 1.0, 0.0, 1.0, 0.0, 1.0, 0.0, 1.0, 0.0, 1.0, 0.1359, 1.0, 0.1182, 1.0, 0.1182, 1.0, 0.1359, 1.0, 0.0, 1.0, 0.0, 1.0, 0.0, 1.0, 0.0, 1.0, 0.0, 1.0, 0.0, 1.0, 0.0, 1.0, 0.0, 1.0, 0.1012, 1.0, 0.0851, 1.0, 0.0851, 1.0, 0.1012, 1.0, 0.1915, 1.0, 0.1727, 1.0, 0.1727, 1.0, 0.1915, 1.0, 0.0, 1.0, 0.0, 1.0, 0.0, 1.0, 0.0, 1.0, 0.07001, 1.0, 0.0, 1.0, 0.0, 1.0, 0.07001, 1.0, 0.1541, 1.0, 0.1359, 1.0, 0.1359, 1.0, 0.1541, 1.0, 0.0, 1.0, 0.0, 1.0, 0.0, 1.0, 0.0, 1.0, 0.0, 1.0, 0.0, 1.0, 0.0, 1.0, 0.0, 1.0, 0.1182, 1.0, 0.1012, 1.0, 0.1012, 1.0, 0.1182, 1.0, 1.0, 1.0, 0.1915, 1.0, 0.1915, 1.0, 1.0, 1.0, 0.0, 1.0, 0.0, 1.0, 0.0, 1.0, 0.0, 1.0, 0.0, 1.0, 0.0, 1.0, 0.0, 1.0, 0.0, 1.0, 0.1012, 1.0, 0.0851, 1.0, 0.0851, 1.0, 0.1012, 1.0, 0.0, 1.0, 0.0, 1.0, 0.0, 1.0, 0.0, 1.0, 0.1182, 1.0, 0.1012, 1.0, 0.1012, 1.0, 0.1182, 1.0, 0.0, 1.0, 0.0, 1.0, 0.0, 1.0, 0.0, 1.0, 0.1359, 1.0, 0.1182, 1.0, 0.1182, 1.0, 0.1359, 1.0, 0.0, 1.0, 0.0, 1.0, 0.0, 1.0, 0.0, 1.0, 0.1541, 1.0, 0.1359, 1.0, 0.1359, 1.0, 0.1541, 1.0, 0.0, 1.0, 0.0, 1.0, 0.0, 1.0, 0.0, 1.0, 0.1727, 1.0, 0.1541, 1.0, 0.1541, 1.0, 0.1727, 1.0, 0.0, 1.0, 0.0, 1.0, 0.0, 1.0, 0.0, 1.0, 0.0, 1.0, 0.0, 1.0, 0.0, 1.0, 0.0, 1.0, 0.1915, 1.0, 0.1727, 1.0, 0.1727, 1.0, 0.1915, 1.0, 0.07001, 1.0, 0.0, 1.0, 0.0, 1.0, 0.07001, 1.0, 0.0, 1.0, 0.0, 1.0, 0.0, 1.0, 0.0, 1.0, 1.0, 1.0, 0.1915, 1.0, 0.1915, 1.0, 1.0, 1.0, 0.0851, 1.0, 0.07001, 1.0, 0.07001, 1.0, 0.0851])
me_plane_001.update()

# ---- curves / text
cu_nurbspath_002 = bpy.data.curves.new('NurbsPath.002', 'CURVE')
cu_nurbspath_002.dimensions = '3D'
_sp = cu_nurbspath_002.splines.new('NURBS'); _sp.points.add(32)
_sp.points.foreach_set('co', [-4.535, -0.3436, 0.0, 1.0, -1.952, -0.1829, 0.0, 1.0, -0.4735, -0.4857, 0.0, 1.0, 0.2974, -0.4648, -0.0276, 1.0, 0.8897, -1.076, -0.001878, 1.0, 1.447, -1.172, -0.04708, 1.0, 2.018, -1.257, 0.0, 1.0, 2.789, -0.8849, 0.0, 1.0, 3.42, -0.9562, -0.0714, 1.0, 4.027, -1.477, 0.0, 1.0, 4.771, -1.449, 0.0, 1.0, 5.239, -2.605, 0.0, 1.0, 6.215, -3.431, 0.07798, 1.0, 7.059, -3.107, -0.0912, 1.0, 7.412, -3.089, -0.07433, 1.0, 8.239, -3.404, 0.0, 1.0, 8.927, -2.881, 0.0, 1.0, 9.753, -2.523, 0.0, 1.0, 10.14, -2.264, -0.2106, 1.0, 10.83, -2.086, -0.01444, 1.0, 11.36, -1.394, 0.0, 1.0, 12.8, -0.995, 0.0, 1.0, 13.84, -2.245, 0.05365, 1.0, 14.68, -2.138, 0.1484, 1.0, 15.13, -1.82, -0.05453, 1.0, 15.64, -1.917, 0.0, 1.0, 16.83, -2.531, -0.02874, 1.0, 17.41, -2.728, -0.06406, 1.0, 18.09, -3.388, 0.03377, 1.0, 18.34, -3.541, 0.0, 1.0, 19.49, -3.996, -0.1956, 1.0, 19.83, -4.335, 0.04921, 1.0, 20.22, -4.818, -0.2146, 1.0])
_sp.order_u = 3
_sp.order_v = 0
_sp.resolution_u = 64
_sp.use_endpoint_u = True
cu_nurbspath_002.materials.append(mat_material_005)
cu_nurbspath_002.use_path = True
cu_nurbspath_002.bevel_mode = 'OBJECT'
cu_nurbspath_002.resolution_u = 64
cu_nurbspath_002.render_resolution_u = 64
cu_nurbspath_002.fill_mode = 'FULL'
cu_plane = bpy.data.curves.new('Plane', 'CURVE')
cu_plane.dimensions = '3D'
_sp = cu_plane.splines.new('POLY'); _sp.points.add(143)
_sp.points.foreach_set('co', [0.9948, 0.9823, 0.0, 0.0, 0.9824, 0.9926, 0.0, 0.0, 0.9583, 0.999, 0.0, 0.0, 0.9186, 1.002, 0.0, 0.0, 0.8594, 1.004, 0.0, 0.0, 0.7767, 1.003, 0.0, 0.0, 0.6719, 1.002, 0.0, 0.0, 0.5273, 1.002, 0.0, 0.0, 0.3646, 1.001, 0.0, 0.0, 0.1862, 1.001, 0.0, 0.0, 0.0, 1.001, 0.0, 0.0, -0.1862, 1.001, 0.0, 0.0, -0.3646, 1.001, 0.0, 0.0, -0.5273, 1.002, 0.0, 0.0, -0.6719, 1.002, 0.0, 0.0, -0.7767, 1.003, 0.0, 0.0, -0.8594, 1.004, 0.0, 0.0, -0.9186, 1.002, 0.0, 0.0, -0.9583, 0.999, 0.0, 0.0, -0.9824, 0.9926, 0.0, 0.0, -0.9948, 0.9823, 0.0, 0.0, -0.9993, 0.9673, 0.0, 0.0, -1.0, 0.9467, 0.0, 0.0, -0.9998, 0.9202, 0.0, 0.0, -0.9981, 0.8885, 0.0, 0.0, -0.9937, 0.8529, 0.0, 0.0, -0.9851, 0.8144, 0.0, 0.0, -0.9709, 0.7744, 0.0, 0.0, -0.9498, 0.7339, 0.0, 0.0, -0.9202, 0.6942, 0.0, 0.0, -0.8809, 0.6565, 0.0, 0.0, -0.8311, 0.6215, 0.0, 0.0, -0.773, 0.5888, 0.0, 0.0, -0.7093, 0.5576, 0.0, 0.0, -0.6427, 0.5268, 0.0, 0.0, -0.5762, 0.4958, 0.0, 0.0, -0.5125, 0.4635, 0.0, 0.0, -0.4544, 0.4292, 0.0, 0.0, -0.4046, 0.392, 0.0, 0.0, -0.3653, 0.3513, 0.0, 0.0, -0.3357, 0.3072, 0.0, 0.0, -0.3146, 0.2602, 0.0, 0.0, -0.3004, 0.2107, 0.0, 0.0, -0.2918, 0.1592, 0.0, 0.0, -0.2874, 0.1062, 0.0, 0.0, -0.2857, 0.05192, 0.0, 0.0, -0.2855, -0.003038, 0.0, 0.0, -0.2857, -0.05827, 0.0, 0.0, -0.2874, -0.1133, 0.0, 0.0, -0.2918, -0.1675, 0.0, 0.0, -0.3004, -0.2204, 0.0, 0.0, -0.3146, -0.2715, 0.0, 0.0, -0.3357, -0.3203, 0.0, 0.0, -0.3653, -0.3662, 0.0, 0.0, -0.4046, -0.4088, 0.0, 0.0, -0.4544, -0.4476, 0.0, 0.0, -0.5125, -0.4834, 0.0, 0.0, -0.5762, -0.517, 0.0, 0.0, -0.6427, -0.5493, 0.0, 0.0, -0.7093, -0.5812, 0.0, 0.0, -0.773, -0.6136, 0.0, 0.0, -0.8311, -0.6472, 0.0, 0.0, -0.8809, -0.6831, 0.0, 0.0, -0.9202, -0.7216, 0.0, 0.0, -0.9498, -0.762, 0.0, 0.0, -0.9709, -0.8029, 0.0, 0.0, -0.9851, -0.8432, 0.0, 0.0, -0.9937, -0.8815, 0.0, 0.0, -0.9981, -0.9167, 0.0, 0.0, -0.9998, -0.9475, 0.0, 0.0, -1.0, -0.9726, 0.0, 0.0, -0.9993, -0.9911, 0.0, 0.0, -0.9948, -1.004, 0.0, 0.0, -0.9824, -1.011, 0.0, 0.0, -0.9583, -1.015, 0.0, 0.0, -0.9186, -1.015, 0.0, 0.0, -0.8594, -1.014, 0.0, 0.0, -0.7767, -1.011, 0.0, 0.0, -0.6719, -1.008, 0.0, 0.0, -0.5273, -1.005, 0.0, 0.0, -0.3646, -1.003, 0.0, 0.0, -0.1862, -1.002, 0.0, 0.0, 0.0, -1.002, 0.0, 0.0, 0.1862, -1.002, 0.0, 0.0, 0.3646, -1.003, 0.0, 0.0, 0.5273, -1.005, 0.0, 0.0, 0.6719, -1.008, 0.0, 0.0, 0.7767, -1.011, 0.0, 0.0, 0.8594, -1.014, 0.0, 0.0, 0.9186, -1.015, 0.0, 0.0, 0.9583, -1.015, 0.0, 0.0, 0.9824, -1.011, 0.0, 0.0, 0.9948, -1.004, 0.0, 0.0, 0.9993, -0.9911, 0.0, 0.0, 1.0, -0.9726, 0.0, 0.0, 0.9998, -0.9475, 0.0, 0.0, 0.9981, -0.9167, 0.0, 0.0, 0.9937, -0.8815, 0.0, 0.0, 0.9851, -0.8432, 0.0, 0.0, 0.9709, -0.8029, 0.0, 0.0, 0.9498, -0.762, 0.0, 0.0, 0.9202, -0.7216, 0.0, 0.0, 0.8809, -0.6831, 0.0, 0.0, 0.8311, -0.6472, 0.0, 0.0, 0.773, -0.6136, 0.0, 0.0, 0.7093, -0.5812, 0.0, 0.0, 0.6427, -0.5493, 0.0, 0.0, 0.5762, -0.517, 0.0, 0.0, 0.5125, -0.4834, 0.0, 0.0, 0.4544, -0.4476, 0.0, 0.0, 0.4046, -0.4088, 0.0, 0.0, 0.3653, -0.3662, 0.0, 0.0, 0.3357, -0.3203, 0.0, 0.0, 0.3146, -0.2715, 0.0, 0.0, 0.3004, -0.2204, 0.0, 0.0, 0.2918, -0.1675, 0.0, 0.0, 0.2874, -0.1133, 0.0, 0.0, 0.2857, -0.05827, 0.0, 0.0, 0.2855, -0.003038, 0.0, 0.0, 0.2857, 0.05192, 0.0, 0.0, 0.2874, 0.1062, 0.0, 0.0, 0.2918, 0.1592, 0.0, 0.0, 0.3004, 0.2107, 0.0, 0.0, 0.3146, 0.2602, 0.0, 0.0, 0.3357, 0.3072, 0.0, 0.0, 0.3653, 0.3513, 0.0, 0.0, 0.4046, 0.392, 0.0, 0.0, 0.4544, 0.4292, 0.0, 0.0, 0.5125, 0.4635, 0.0, 0.0, 0.5762, 0.4958, 0.0, 0.0, 0.6427, 0.5268, 0.0, 0.0, 0.7093, 0.5576, 0.0, 0.0, 0.773, 0.5888, 0.0, 0.0, 0.8311, 0.6215, 0.0, 0.0, 0.8809, 0.6565, 0.0, 0.0, 0.9202, 0.6942, 0.0, 0.0, 0.9498, 0.7339, 0.0, 0.0, 0.9709, 0.7744, 0.0, 0.0, 0.9851, 0.8144, 0.0, 0.0, 0.9937, 0.8529, 0.0, 0.0, 0.9981, 0.8885, 0.0, 0.0, 0.9998, 0.9202, 0.0, 0.0, 1.0, 0.9467, 0.0, 0.0, 0.9993, 0.9673, 0.0, 0.0])
_sp.order_v = 0
_sp.resolution_v = 0
_sp.use_cyclic_u = True
_sp.use_endpoint_u = True
_sp.use_smooth = False
cu_plane.fill_mode = 'FULL'
cu_nurbspath_003 = bpy.data.curves.new('NurbsPath.003', 'CURVE')
cu_nurbspath_003.dimensions = '3D'
_sp = cu_nurbspath_003.splines.new('NURBS'); _sp.points.add(6)
_sp.points.foreach_set('co', [-24.0, -0.02268, 0.0, 1.0, -16.11, -0.02268, 0.0, 1.0, -8.499, -0.02268, 0.0, 1.0, -8.327, 0.0, 0.0, 1.0, -3.959, 0.0, 0.0, 1.0, -1.959, 0.0, 0.0, 1.0, -0.141, 0.0, 0.0, 1.0])
_sp.order_u = 3
_sp.order_v = 0
_sp.use_endpoint_u = True
cu_nurbspath_003.materials.append(mat_material_006)
cu_nurbspath_003.use_path = True
cu_nurbspath_003.bevel_mode = 'OBJECT'
cu_nurbspath_003.fill_mode = 'FULL'
cu_nurbspath_004 = bpy.data.curves.new('NurbsPath.004', 'CURVE')
cu_nurbspath_004.dimensions = '3D'
_sp = cu_nurbspath_004.splines.new('NURBS'); _sp.points.add(13)
_sp.points.foreach_set('co', [-4.535, -0.3436, 0.968, 1.0, -2.784, -1.531, 0.968, 1.0, -1.179, -1.267, 0.9844, 1.0, 0.3499, -1.936, 0.9844, 1.0, 1.745, -1.718, 0.8525, 1.0, 2.344, -1.918, 0.8404, 1.0, 2.538, -2.167, 0.765, 1.0, 2.764, -2.775, 0.9844, 1.0, 2.934, -3.244, 0.9879, 1.0, 3.782, -3.945, 0.9844, 1.0, 5.42, -5.239, 0.9844, 1.0, 5.558, -7.427, 0.9844, 1.0, 5.957, -7.661, 0.9844, 1.0, 6.794, -8.011, 0.9844, 1.0])
_sp.order_u = 3
_sp.order_v = 0
_sp.resolution_u = 64
_sp.use_endpoint_u = True
cu_nurbspath_004.materials.append(mat_material_007)
cu_nurbspath_004.use_path = True
cu_nurbspath_004.bevel_mode = 'OBJECT'
cu_nurbspath_004.resolution_u = 64
cu_nurbspath_004.render_resolution_u = 64
cu_nurbspath_004.fill_mode = 'FULL'
cu_nurbspath_005 = bpy.data.curves.new('NurbsPath.005', 'CURVE')
cu_nurbspath_005.dimensions = '3D'
_sp = cu_nurbspath_005.splines.new('NURBS'); _sp.points.add(2)
_sp.points.foreach_set('co', [-13.08, 0.0, 0.0, 1.0, -1.959, 0.0, 0.0, 1.0, -0.141, 0.0, 0.0, 1.0])
_sp.order_u = 3
_sp.order_v = 0
_sp.use_endpoint_u = True
cu_nurbspath_005.materials.append(mat_material_008)
cu_nurbspath_005.use_path = True
cu_nurbspath_005.bevel_mode = 'OBJECT'
cu_nurbspath_005.fill_mode = 'FULL'

# ---- objects
ob_sun = bpy.data.objects.new('Sun', light_sun)
ob_sun_001 = bpy.data.objects.new('Sun.001', light_sun_001)
ob_sun_002 = bpy.data.objects.new('Sun.002', light_sun_002)
ob_sun_003 = bpy.data.objects.new('Sun.003', light_sun_003)
ob_nurbspath_002 = bpy.data.objects.new('NurbsPath.002', cu_nurbspath_002)
ob_plane = bpy.data.objects.new('Plane', cu_plane)
ob_cube_021 = bpy.data.objects.new('Cube.021', me_cube_022)
ob_nurbspath_003 = bpy.data.objects.new('NurbsPath.003', cu_nurbspath_003)
ob_nurbspath_004 = bpy.data.objects.new('NurbsPath.004', cu_nurbspath_004)
ob_cube_022 = bpy.data.objects.new('Cube.022', me_cube_024)
ob_nurbspath_005 = bpy.data.objects.new('NurbsPath.005', cu_nurbspath_005)
ob_asztal = bpy.data.objects.new('asztal', me_cube_025)
ob_plane_002 = bpy.data.objects.new('Plane.002', me_plane_001)

# ---- transforms, parenting, visibility, modifiers, constraints
ob_sun.location = (24.1, -2.505e-06, 18.64)
ob_sun.rotation_euler = (-9.236e-06, 0.8722, -5.442e-06)
ob_sun_001.location = (29.19, 2.885e-07, -18.63)
ob_sun_001.rotation_euler = (1.219e-05, 2.174, 1.578e-05)
ob_sun_002.location = (-30.0, 1.39e-06, -13.96)
ob_sun_002.rotation_euler = (2.656, 1575.0, -0.2719)
ob_sun_003.location = (-26.24, -5.419e-06, 20.24)
ob_sun_003.rotation_euler = (1.266e-05, 1576.0, -1.617e-05)
ob_nurbspath_002.location = (-2.482, -0.03839, 0.3268)
ob_nurbspath_002.scale = (0.2759, 0.2759, 0.2759)
ob_plane.location = (0.0, 0.2506, 0.0)
ob_plane.scale = (0.03844, 0.03844, 0.03844)
ob_cube_021.location = (-2.482, 0.03408, 0.3115)
ob_cube_021.scale = (0.01263, 0.08855, 0.002491)
_m = ob_cube_021.modifiers.new('Array', 'ARRAY')
_m.count = 160
_m.use_constant_offset = True
_m.constant_offset_displace = (3.86, 0.0, 0.0)
_m.use_relative_offset = False
_m = ob_cube_021.modifiers.new('Curve', 'CURVE')
_m.object = ob_nurbspath_002
ob_nurbspath_003.location = (-2.522, 0.08536, 0.3268)
ob_nurbspath_003.scale = (-0.3259, 0.2759, 0.2759)
_m = ob_nurbspath_003.modifiers.new('Curve', 'CURVE')
_m.object = ob_nurbspath_002
ob_nurbspath_004.location = (-0.8811, 1.852, 0.03731)
ob_nurbspath_004.scale = (0.2759, 0.2759, 0.2759)
ob_cube_022.location = (0.08242, 0.01099, -0.3456)
ob_cube_022.scale = (0.01263, 0.08855, 0.002491)
_m = ob_cube_022.modifiers.new('Array', 'ARRAY')
_m.count = 87
_m.use_constant_offset = True
_m.constant_offset_displace = (3.86, 0.0, 0.0)
_m.use_relative_offset = False
_m = ob_cube_022.modifiers.new('Curve', 'CURVE')
_m.object = ob_nurbspath_004
ob_nurbspath_005.location = (-0.9203, 1.976, 0.03731)
ob_nurbspath_005.scale = (-0.3259, 0.2759, 0.2759)
_m = ob_nurbspath_005.modifiers.new('Curve', 'CURVE')
_m.object = ob_nurbspath_004
ob_asztal.location = (0.0, 0.0, 0.1422)
ob_asztal.scale = (3.994, 2.113, 0.09216)
ob_plane_002.location = (2.844, 0.0, -56.37)
ob_plane_002.rotation_euler = (0.0, -0.0, 6.283)
ob_plane_002.scale = (-417.1, -417.1, -417.1)
cu_nurbspath_002.bevel_object = ob_plane
cu_nurbspath_003.bevel_object = ob_plane
cu_nurbspath_004.bevel_object = ob_plane
cu_nurbspath_005.bevel_object = ob_plane

# ---- collection membership
col_collection.objects.link(ob_sun)
col_collection.objects.link(ob_sun_001)
col_collection.objects.link(ob_sun_002)
col_collection.objects.link(ob_sun_003)
col_collection_1.objects.link(ob_nurbspath_002)
col_collection_1.objects.link(ob_plane)
col_collection_1.objects.link(ob_cube_021)
col_collection_1.objects.link(ob_nurbspath_003)
col_collection_1.objects.link(ob_nurbspath_004)
col_collection_1.objects.link(ob_cube_022)
col_collection_1.objects.link(ob_nurbspath_005)
col_collection_1.objects.link(ob_asztal)
col_collection_1.objects.link(ob_plane_002)

# ---- scene / render settings (as saved in the file)
scene.frame_start = 1; scene.frame_end = 250; scene.frame_set(1)
scene.render.engine = 'BLENDER_EEVEE_NEXT'
scene.cycles.sampling_pattern = 'TABULATED_SOBOL'
scene.cycles.use_light_tree = False
scene.view_settings.view_transform = 'Filmic'
bpy.context.view_layer.update()

# ---- added for rendering (the .blend has no active camera): camera
cam_auto = bpy.data.cameras.new('AutoCamera')
cam_auto.lens = 50.0
cam_auto.sensor_width = 36.0
cam_auto.clip_end = 21908.6
ob_auto_camera = bpy.data.objects.new('AutoCamera', cam_auto)
scene.collection.objects.link(ob_auto_camera)
ob_auto_camera.location = (1165.86, -1498.03, 1111.83)
ob_auto_camera.rotation_euler = (1.09748, -7.21219e-08, 0.694738)
scene.camera = ob_auto_camera
bpy.context.view_layer.update()
